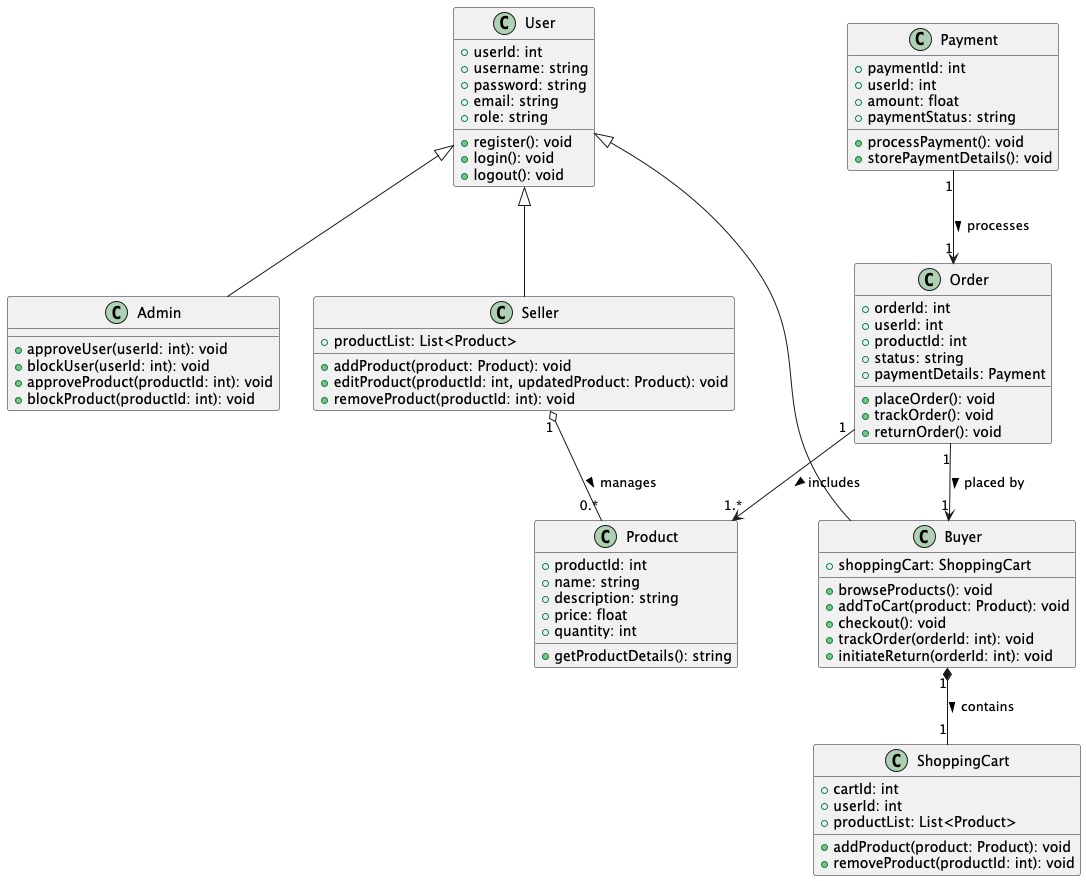

The diagram above was rendered by PlantUML. Its source (embedded in the PNG):
@startuml

class User {
    +userId: int
    +username: string
    +password: string
    +email: string
    +role: string
    +register(): void
    +login(): void
    +logout(): void
}

class Buyer {
    +shoppingCart: ShoppingCart
    +browseProducts(): void
    +addToCart(product: Product): void
    +checkout(): void
    +trackOrder(orderId: int): void
    +initiateReturn(orderId: int): void
}

class Seller {
    +productList: List<Product>
    +addProduct(product: Product): void
    +editProduct(productId: int, updatedProduct: Product): void
    +removeProduct(productId: int): void
}

class Admin {
    +approveUser(userId: int): void
    +blockUser(userId: int): void
    +approveProduct(productId: int): void
    +blockProduct(productId: int): void
}

class Product {
    +productId: int
    +name: string
    +description: string
    +price: float
    +quantity: int
    +getProductDetails(): string
}

class Order {
    +orderId: int
    +userId: int
    +productId: int
    +status: string
    +paymentDetails: Payment
    +placeOrder(): void
    +trackOrder(): void
    +returnOrder(): void
}

class Payment {
    +paymentId: int
    +userId: int
    +amount: float
    +paymentStatus: string
    +processPayment(): void
    +storePaymentDetails(): void
}

class ShoppingCart {
    +cartId: int
    +userId: int
    +productList: List<Product>
    +addProduct(product: Product): void
    +removeProduct(productId: int): void
}

' Inheritance relationships
User <|-- Admin
User <|-- Buyer
User <|-- Seller

' Composition and Aggregation relationships
Buyer "1" *-- "1" ShoppingCart : contains >
Seller "1" o-- "0.*" Product : manages >
Order "1" --> "1" Buyer : placed by >
Order "1" --> "1.*" Product : includes >
Payment "1" --> "1" Order : processes >

@enduml